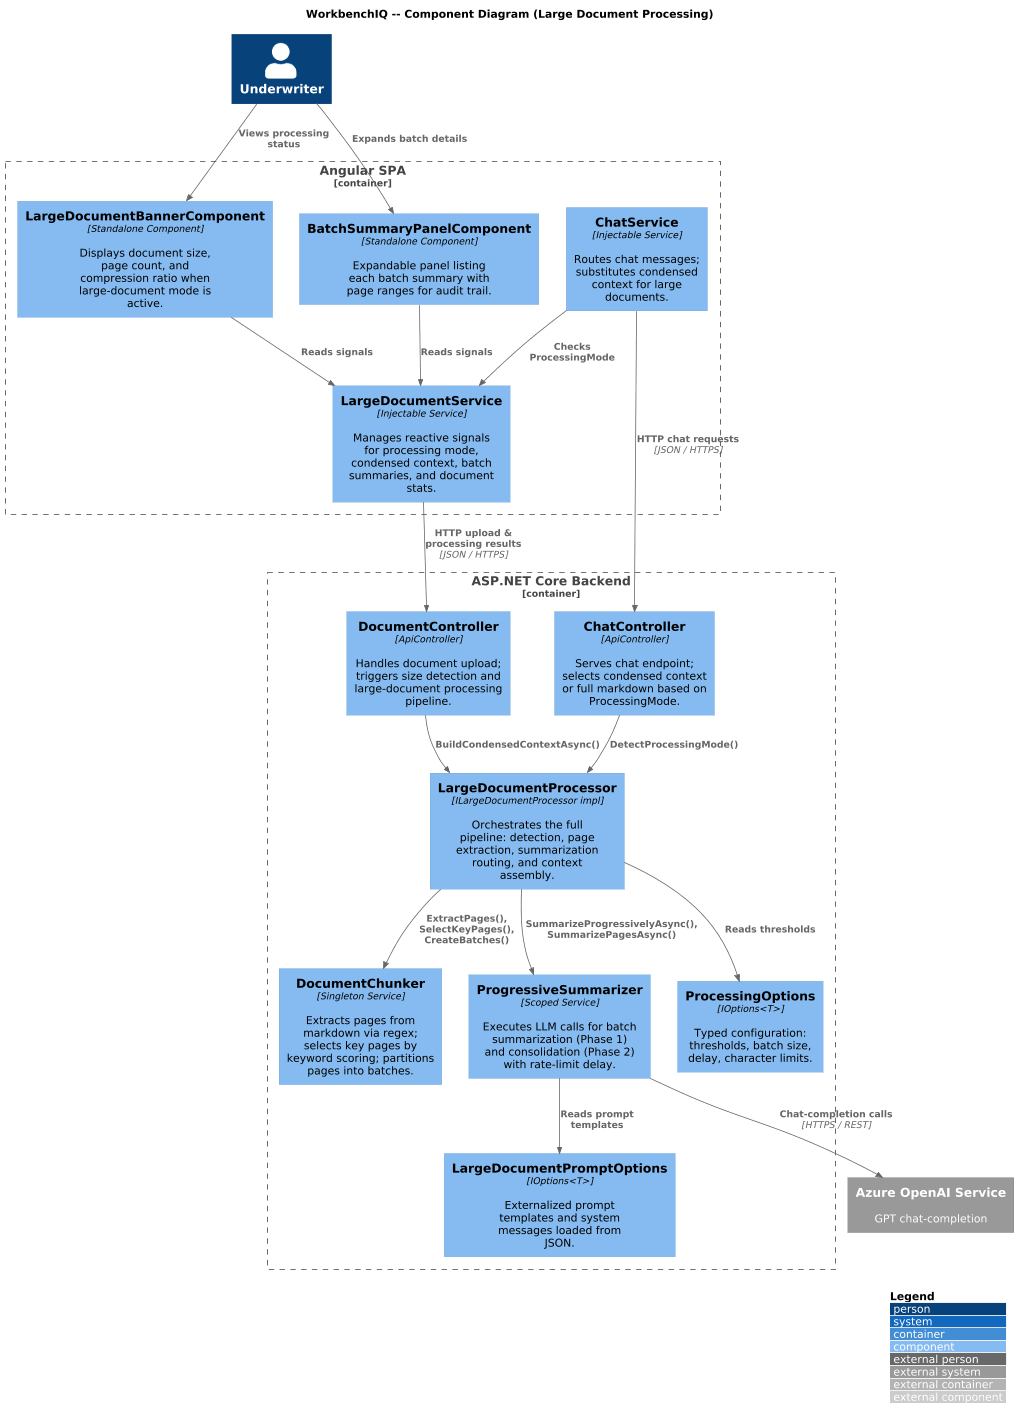

The diagram above was rendered by PlantUML. Its source (embedded in the PNG):
@startuml
' ---------------------------------------------------------------------------
' WorkbenchIQ -- C4 Component diagram for Large Document Processing
' ---------------------------------------------------------------------------
!include https://raw.githubusercontent.com/plantuml-stdlib/C4-PlantUML/master/C4_Component.puml

LAYOUT_WITH_LEGEND()
scale max 1024 width

title WorkbenchIQ -- Component Diagram (Large Document Processing)

Person(underwriter, "Underwriter")

Container_Boundary(angular, "Angular SPA") {
  Component(banner, "LargeDocumentBannerComponent", "Standalone Component", "Displays document size, page count, and compression ratio when large-document mode is active.")
  Component(batchPanel, "BatchSummaryPanelComponent", "Standalone Component", "Expandable panel listing each batch summary with page ranges for audit trail.")
  Component(ngLargeDocSvc, "LargeDocumentService", "Injectable Service", "Manages reactive signals for processing mode, condensed context, batch summaries, and document stats.")
  Component(chatSvc, "ChatService", "Injectable Service", "Routes chat messages; substitutes condensed context for large documents.")
}

Container_Boundary(dotnet, "ASP.NET Core Backend") {
  Component(docCtrl, "DocumentController", "ApiController", "Handles document upload; triggers size detection and large-document processing pipeline.")
  Component(chatCtrl, "ChatController", "ApiController", "Serves chat endpoint; selects condensed context or full markdown based on ProcessingMode.")
  Component(processor, "LargeDocumentProcessor", "ILargeDocumentProcessor impl", "Orchestrates the full pipeline: detection, page extraction, summarization routing, and context assembly.")
  Component(chunker, "DocumentChunker", "Singleton Service", "Extracts pages from markdown via regex; selects key pages by keyword scoring; partitions pages into batches.")
  Component(summarizer, "ProgressiveSummarizer", "Scoped Service", "Executes LLM calls for batch summarization (Phase 1) and consolidation (Phase 2) with rate-limit delay.")
  Component(procOpts, "ProcessingOptions", "IOptions<T>", "Typed configuration: thresholds, batch size, delay, character limits.")
  Component(promptOpts, "LargeDocumentPromptOptions", "IOptions<T>", "Externalized prompt templates and system messages loaded from JSON.")
}

System_Ext(azureOpenAI, "Azure OpenAI Service", "GPT chat-completion")

Rel(underwriter, banner, "Views processing status")
Rel(underwriter, batchPanel, "Expands batch details")
Rel(banner, ngLargeDocSvc, "Reads signals")
Rel(batchPanel, ngLargeDocSvc, "Reads signals")
Rel(chatSvc, ngLargeDocSvc, "Checks ProcessingMode")

Rel(ngLargeDocSvc, docCtrl, "HTTP upload &\nprocessing results", "JSON / HTTPS")
Rel(chatSvc, chatCtrl, "HTTP chat requests", "JSON / HTTPS")

Rel(docCtrl, processor, "BuildCondensedContextAsync()")
Rel(chatCtrl, processor, "DetectProcessingMode()")
Rel(processor, chunker, "ExtractPages(),\nSelectKeyPages(),\nCreateBatches()")
Rel(processor, summarizer, "SummarizeProgressivelyAsync(),\nSummarizePagesAsync()")
Rel(processor, procOpts, "Reads thresholds")
Rel(summarizer, promptOpts, "Reads prompt templates")
Rel(summarizer, azureOpenAI, "Chat-completion calls", "HTTPS / REST")
@enduml